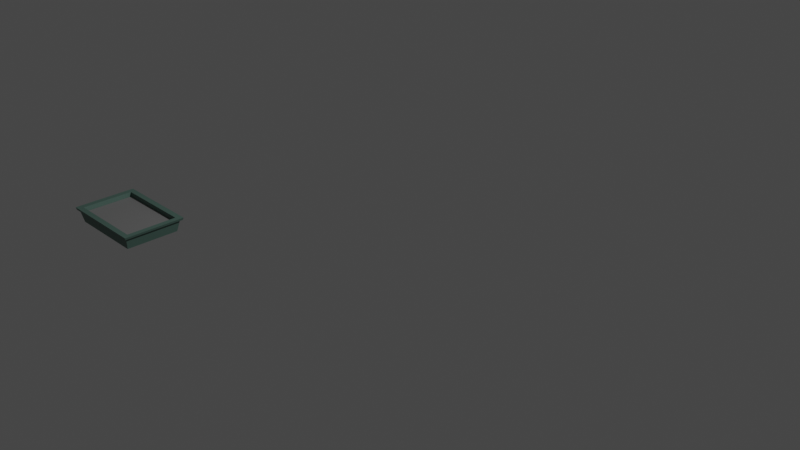 # Source: litter-box.blend  (saved by Blender 2.93.21; exported with 4.5.12 LTS)
import bpy
from mathutils import Matrix  # noqa: F401  (used for matrix-valued properties, if any)

bpy.ops.wm.read_factory_settings(use_empty=True)
scene = bpy.context.scene
scene.name = 'Scene'

# ---- collections
col_collection = bpy.data.collections.new('Collection'); scene.collection.children.link(col_collection)

# ---- materials (node trees are filled in below, after node groups)
mat_litterbox = bpy.data.materials.new('litterbox')
mat_litterbox.use_transparent_shadow = False
mat_litter = bpy.data.materials.new('litter')
mat_litter.use_transparent_shadow = False

# ---- material node trees
mat_litterbox.use_nodes = True; mat_litterbox.node_tree.nodes.clear()
_N = mat_litterbox.node_tree.nodes; _L = mat_litterbox.node_tree.links
n0 = _N.new('ShaderNodeBsdfPrincipled'); n0.name = 'Principled BSDF'; n0.location = (10, 300)
n0.distribution = 'GGX'
n0.subsurface_method = 'BURLEY'
n0.inputs[0].default_value = (0.09531, 0.1714, 0.1441, 1.0)
n0.inputs[3].default_value = 1.45
n0.inputs[27].default_value = (0.0, 0.0, 0.0, 1.0)
n0.inputs[28].default_value = 1.0
n1 = _N.new('ShaderNodeOutputMaterial'); n1.name = 'Material Output'; n1.location = (300, 300)
_L.new(n0.outputs[0], n1.inputs[0])
n1.is_active_output = True
mat_litter.use_nodes = True; mat_litter.node_tree.nodes.clear()
_N = mat_litter.node_tree.nodes; _L = mat_litter.node_tree.links
n0 = _N.new('ShaderNodeBsdfPrincipled'); n0.name = 'Principled BSDF'; n0.location = (10, 300)
n0.distribution = 'GGX'
n0.subsurface_method = 'BURLEY'
n0.inputs[0].default_value = (0.2216, 0.2216, 0.2216, 1.0)
n0.inputs[3].default_value = 1.45
n0.inputs[27].default_value = (0.0, 0.0, 0.0, 1.0)
n0.inputs[28].default_value = 1.0
n1 = _N.new('ShaderNodeOutputMaterial'); n1.name = 'Material Output'; n1.location = (483, 196)
_L.new(n0.outputs[0], n1.inputs[0])
n1.is_active_output = True

# ---- world
world_world = bpy.data.worlds.new('World'); scene.world = world_world
world_world.use_nodes = True; world_world.node_tree.nodes.clear()
_N = world_world.node_tree.nodes; _L = world_world.node_tree.links
n0 = _N.new('ShaderNodeOutputWorld'); n0.name = 'World Output'; n0.location = (300, 300)
n1 = _N.new('ShaderNodeBackground'); n1.name = 'Background'; n1.location = (10, 300)
n1.inputs[0].default_value = (0.05088, 0.05088, 0.05088, 1.0)
_L.new(n1.outputs[0], n0.inputs[0])
n0.is_active_output = True
world_world.color = (0.05088, 0.05088, 0.05088)
world_world.use_sun_shadow = False
world_world.sun_shadow_jitter_overblur = 0.0

# ---- cameras
cam_camera = bpy.data.cameras.new('Camera')
cam_camera.clip_end = 100.0
cam_camera.ortho_scale = 7.314

# ---- lights
light_light = bpy.data.lights.new('Light', 'POINT')
light_light.transmission_factor = 0.0
light_light.energy = 1000.0
light_light.shadow_soft_size = 0.1
light_light.shadow_maximum_resolution = 0.006
light_light.use_absolute_resolution = True

# ---- meshes
me_cube_010 = bpy.data.meshes.new('Cube.010')
me_cube_010.from_pydata([(-0.9031, -0.9031, -1.601), (-0.918, -0.8699, 1.0), (-0.9031, 0.9031, -1.601), (-0.918, 0.8699, 1.0), (0.9031, -0.9031, -1.601), (0.918, -0.8699, 1.0), (0.9031, 0.9031, -1.601), (0.918, 0.8699, 1.0), (-1.0, -1.0, 1.0), (-1.0, 1.0, 1.0), (1.0, 1.0, 1.0), (1.0, -1.0, 1.0), (-0.8577, -0.8126, -0.9415), (-0.8577, 0.8126, -0.9415), (0.8577, 0.8126, -0.9415), (0.8577, -0.8126, -0.9415), (-0.9801, -0.9801, 0.5882), (-0.9801, 0.9801, 0.5882), (0.9801, 0.9801, 0.5882), (0.9801, -0.9801, 0.5882), (-1.025, -1.038, 0.5762), (-1.046, -1.059, 1.012), (-1.046, 1.059, 1.012), (1.046, 1.059, 1.012), (1.046, -1.059, 1.012), (-1.025, 1.038, 0.5762), (1.025, 1.038, 0.5762), (1.025, -1.038, 0.5762), (-0.8888, -0.8422, 0.2555), (-0.8888, 0.8422, 0.2555), (0.8888, 0.8422, 0.2555), (0.8888, -0.8422, 0.2555)], [], [(19, 18, 26, 27), (8, 9, 22, 21), (17, 16, 20, 25), (10, 11, 24, 23), (2, 6, 4, 0), (3, 1, 12, 13), (1, 3, 9, 8), (3, 7, 10, 9), (7, 5, 11, 10), (5, 1, 8, 11), (14, 13, 12, 15), (1, 5, 15, 12), (7, 3, 13, 14), (5, 7, 14, 15), (4, 19, 16, 0), (6, 18, 19, 4), (2, 17, 18, 6), (0, 16, 17, 2), (20, 21, 22, 25), (25, 22, 23, 26), (26, 23, 24, 27), (27, 24, 21, 20), (11, 8, 21, 24), (9, 10, 23, 22), (18, 17, 25, 26), (16, 19, 27, 20), (30, 29, 28, 31)])
me_cube_010.polygons.foreach_set('material_index', [0, 0, 0, 0, 0, 0, 0, 0, 0, 0, 0, 0, 0, 0, 0, 0, 0, 0, 0, 0, 0, 0, 0, 0, 0, 0, 1])
_uv = me_cube_010.uv_layers.new(name='UVMap')
_uv.uv.foreach_set('vector', [0.5735, 0.75, 0.5735, 0.5, 0.5735, 0.5, 0.5735, 0.75, 0.875, 0.75, 0.875, 0.5, 0.875, 0.5, 0.875, 0.75, 0.5735, 0.25, 0.5735, 0.0, 0.5735, 0.0, 0.5735, 0.25, 0.625, 0.5, 0.625, 0.75, 0.625, 0.75, 0.625, 0.5, 0.125, 0.5, 0.375, 0.5, 0.375, 0.75, 0.125, 0.75, 0.8587, 0.5163, 0.8587, 0.7337, 0.8587, 0.7337, 0.8587, 0.5163, 0.8587, 0.7337, 0.8587, 0.5163, 0.875, 0.5, 0.875, 0.75, 0.8587, 0.5163, 0.6413, 0.5163, 0.625, 0.5, 0.875, 0.5, 0.6413, 0.5163, 0.6413, 0.7337, 0.625, 0.75, 0.625, 0.5, 0.6413, 0.7337, 0.8587, 0.7337, 0.875, 0.75, 0.625, 0.75, 0.6413, 0.5163, 0.8587, 0.5163, 0.8587, 0.7337, 0.6413, 0.7337, 0.8587, 0.7337, 0.6413, 0.7337, 0.6413, 0.7337, 0.8587, 0.7337, 0.6413, 0.5163, 0.8587, 0.5163, 0.8587, 0.5163, 0.6413, 0.5163, 0.6413, 0.7337, 0.6413, 0.5163, 0.6413, 0.5163, 0.6413, 0.7337, 0.375, 0.75, 0.5735, 0.75, 0.5735, 1.0, 0.375, 1.0, 0.375, 0.5, 0.5735, 0.5, 0.5735, 0.75, 0.375, 0.75, 0.375, 0.25, 0.5735, 0.25, 0.5735, 0.5, 0.375, 0.5, 0.375, 0.0, 0.5735, 0.0, 0.5735, 0.25, 0.375, 0.25, 0.5735, 0.0, 0.625, 0.0, 0.625, 0.25, 0.5735, 0.25, 0.5735, 0.25, 0.625, 0.25, 0.625, 0.5, 0.5735, 0.5, 0.5735, 0.5, 0.625, 0.5, 0.625, 0.75, 0.5735, 0.75, 0.5735, 0.75, 0.625, 0.75, 0.625, 1.0, 0.5735, 1.0, 0.625, 0.75, 0.875, 0.75, 0.875, 0.75, 0.625, 0.75, 0.875, 0.5, 0.625, 0.5, 0.625, 0.5, 0.875, 0.5, 0.5735, 0.5, 0.5735, 0.25, 0.5735, 0.25, 0.5735, 0.5, 0.5735, 1.0, 0.5735, 0.75, 0.5735, 0.75, 0.5735, 1.0, 0.6413, 0.5163, 0.8587, 0.5163, 0.8587, 0.7337, 0.6413, 0.7337])
me_cube_010.materials.append(mat_litterbox)
me_cube_010.materials.append(mat_litter)
me_cube_010.use_remesh_fix_poles = True
me_cube_010.use_remesh_preserve_attributes = False
me_cube_010.update()

# ---- objects
ob_light = bpy.data.objects.new('Light', light_light)
ob_camera = bpy.data.objects.new('Camera', cam_camera)
ob_cube_007 = bpy.data.objects.new('Cube.007', me_cube_010)

# ---- transforms, parenting, visibility, modifiers, constraints
ob_light.location = (4.076, 1.005, 5.904)
ob_light.rotation_euler = (0.6503, 0.05522, 1.866)
ob_light.lock_rotations_4d = False
ob_light.empty_display_type = 'ARROWS'
ob_light.color = (0.0, 0.0, 0.0, 0.0)
ob_light.lineart.crease_threshold = 0.0
ob_camera.location = (7.359, -6.926, 4.958)
ob_camera.rotation_euler = (1.109, 0.0, 0.8149)
ob_camera.lock_rotations_4d = False
ob_camera.empty_display_type = 'ARROWS'
ob_camera.color = (0.0, 0.0, 0.0, 0.0)
ob_camera.display_type = 'WIRE'
ob_camera.lineart.crease_threshold = 0.0
ob_cube_007.location = (-1.482, -2.194, 0.2185)
ob_cube_007.rotation_euler = (0.0, -0.0, 3.142)
ob_cube_007.scale = (0.4394, 0.3015, 0.05775)

# ---- collection membership
col_collection.objects.link(ob_light)
col_collection.objects.link(ob_camera)
col_collection.objects.link(ob_cube_007)

# ---- scene / render settings (as saved in the file)
scene.camera = ob_camera
scene.frame_start = 1; scene.frame_end = 250; scene.frame_set(1)
scene.render.engine = 'BLENDER_EEVEE_NEXT'
scene.cycles.use_denoising = False
scene.cycles.samples = 128
scene.cycles.sampling_pattern = 'TABULATED_SOBOL'
scene.cycles.use_adaptive_sampling = False
scene.cycles.use_light_tree = False
scene.view_settings.view_transform = 'Filmic'
bpy.context.view_layer.update()
